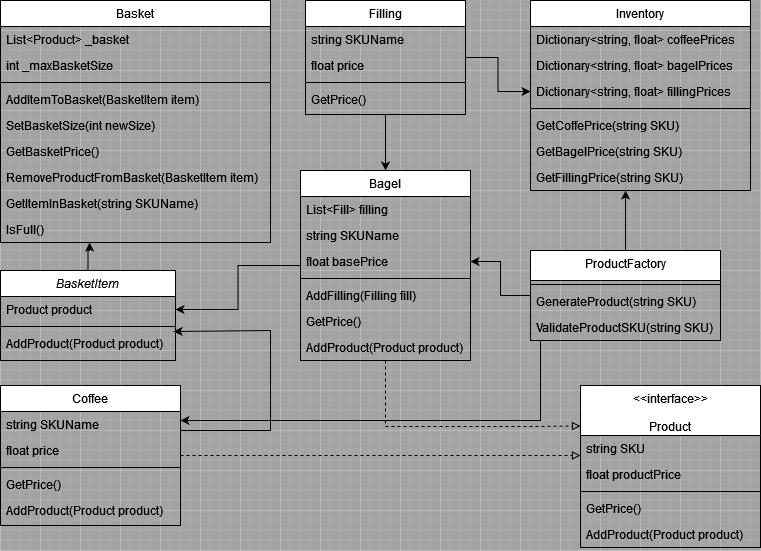

The diagram above was exported from draw.io. Its source (the exported page's mxGraphModel, read from the mxfile embedded in the PNG):
<mxGraphModel dx="2261" dy="774" grid="1" gridSize="10" guides="1" tooltips="1" connect="1" arrows="1" fold="1" page="1" pageScale="1" pageWidth="827" pageHeight="1169" background="#A3A3A3" math="0" shadow="0">
  <root>
    <mxCell id="WIyWlLk6GJQsqaUBKTNV-0" />
    <mxCell id="WIyWlLk6GJQsqaUBKTNV-1" parent="WIyWlLk6GJQsqaUBKTNV-0" />
    <mxCell id="zkfFHV4jXpPFQw0GAbJ--0" value="BasketItem" style="swimlane;fontStyle=2;align=center;verticalAlign=top;childLayout=stackLayout;horizontal=1;startSize=26;horizontalStack=0;resizeParent=1;resizeLast=0;collapsible=1;marginBottom=0;rounded=0;shadow=0;strokeWidth=1;" parent="WIyWlLk6GJQsqaUBKTNV-1" vertex="1">
      <mxGeometry x="-200" y="360" width="175" height="90" as="geometry">
        <mxRectangle x="230" y="140" width="160" height="26" as="alternateBounds" />
      </mxGeometry>
    </mxCell>
    <mxCell id="zkfFHV4jXpPFQw0GAbJ--1" value="Product product" style="text;align=left;verticalAlign=top;spacingLeft=4;spacingRight=4;overflow=hidden;rotatable=0;points=[[0,0.5],[1,0.5]];portConstraint=eastwest;" parent="zkfFHV4jXpPFQw0GAbJ--0" vertex="1">
      <mxGeometry y="26" width="175" height="26" as="geometry" />
    </mxCell>
    <mxCell id="zkfFHV4jXpPFQw0GAbJ--4" value="" style="line;html=1;strokeWidth=1;align=left;verticalAlign=middle;spacingTop=-1;spacingLeft=3;spacingRight=3;rotatable=0;labelPosition=right;points=[];portConstraint=eastwest;" parent="zkfFHV4jXpPFQw0GAbJ--0" vertex="1">
      <mxGeometry y="52" width="175" height="8" as="geometry" />
    </mxCell>
    <mxCell id="zkfFHV4jXpPFQw0GAbJ--5" value="AddProduct(Product product)" style="text;align=left;verticalAlign=top;spacingLeft=4;spacingRight=4;overflow=hidden;rotatable=0;points=[[0,0.5],[1,0.5]];portConstraint=eastwest;" parent="zkfFHV4jXpPFQw0GAbJ--0" vertex="1">
      <mxGeometry y="60" width="175" height="26" as="geometry" />
    </mxCell>
    <mxCell id="ow8EerHqnDMO3mZo1-Sr-30" style="edgeStyle=orthogonalEdgeStyle;rounded=0;orthogonalLoop=1;jettySize=auto;html=1;entryX=1;entryY=0.5;entryDx=0;entryDy=0;" edge="1" parent="WIyWlLk6GJQsqaUBKTNV-1" source="zkfFHV4jXpPFQw0GAbJ--6" target="zkfFHV4jXpPFQw0GAbJ--1">
      <mxGeometry relative="1" as="geometry" />
    </mxCell>
    <mxCell id="ow8EerHqnDMO3mZo1-Sr-34" style="edgeStyle=orthogonalEdgeStyle;rounded=0;orthogonalLoop=1;jettySize=auto;html=1;entryX=0;entryY=0.25;entryDx=0;entryDy=0;endArrow=block;endFill=0;dashed=1;" edge="1" parent="WIyWlLk6GJQsqaUBKTNV-1" source="zkfFHV4jXpPFQw0GAbJ--6" target="zkfFHV4jXpPFQw0GAbJ--13">
      <mxGeometry relative="1" as="geometry">
        <Array as="points">
          <mxPoint x="185" y="516" />
          <mxPoint x="325" y="516" />
        </Array>
      </mxGeometry>
    </mxCell>
    <mxCell id="zkfFHV4jXpPFQw0GAbJ--6" value="Bagel" style="swimlane;fontStyle=0;align=center;verticalAlign=top;childLayout=stackLayout;horizontal=1;startSize=26;horizontalStack=0;resizeParent=1;resizeLast=0;collapsible=1;marginBottom=0;rounded=0;shadow=0;strokeWidth=1;" parent="WIyWlLk6GJQsqaUBKTNV-1" vertex="1">
      <mxGeometry x="100" y="260" width="170" height="190" as="geometry">
        <mxRectangle x="130" y="380" width="160" height="26" as="alternateBounds" />
      </mxGeometry>
    </mxCell>
    <mxCell id="zkfFHV4jXpPFQw0GAbJ--7" value="List&lt;Fill&gt; filling" style="text;align=left;verticalAlign=top;spacingLeft=4;spacingRight=4;overflow=hidden;rotatable=0;points=[[0,0.5],[1,0.5]];portConstraint=eastwest;" parent="zkfFHV4jXpPFQw0GAbJ--6" vertex="1">
      <mxGeometry y="26" width="170" height="26" as="geometry" />
    </mxCell>
    <mxCell id="zkfFHV4jXpPFQw0GAbJ--10" value="string SKUName" style="text;align=left;verticalAlign=top;spacingLeft=4;spacingRight=4;overflow=hidden;rotatable=0;points=[[0,0.5],[1,0.5]];portConstraint=eastwest;fontStyle=0" parent="zkfFHV4jXpPFQw0GAbJ--6" vertex="1">
      <mxGeometry y="52" width="170" height="26" as="geometry" />
    </mxCell>
    <mxCell id="zkfFHV4jXpPFQw0GAbJ--8" value="float basePrice" style="text;align=left;verticalAlign=top;spacingLeft=4;spacingRight=4;overflow=hidden;rotatable=0;points=[[0,0.5],[1,0.5]];portConstraint=eastwest;rounded=0;shadow=0;html=0;" parent="zkfFHV4jXpPFQw0GAbJ--6" vertex="1">
      <mxGeometry y="78" width="170" height="26" as="geometry" />
    </mxCell>
    <mxCell id="zkfFHV4jXpPFQw0GAbJ--9" value="" style="line;html=1;strokeWidth=1;align=left;verticalAlign=middle;spacingTop=-1;spacingLeft=3;spacingRight=3;rotatable=0;labelPosition=right;points=[];portConstraint=eastwest;" parent="zkfFHV4jXpPFQw0GAbJ--6" vertex="1">
      <mxGeometry y="104" width="170" height="8" as="geometry" />
    </mxCell>
    <mxCell id="zkfFHV4jXpPFQw0GAbJ--11" value="AddFilling(Filling fill)" style="text;align=left;verticalAlign=top;spacingLeft=4;spacingRight=4;overflow=hidden;rotatable=0;points=[[0,0.5],[1,0.5]];portConstraint=eastwest;" parent="zkfFHV4jXpPFQw0GAbJ--6" vertex="1">
      <mxGeometry y="112" width="170" height="26" as="geometry" />
    </mxCell>
    <mxCell id="o3fNqnnqayCObzxPTZKO-25" value="GetPrice()" style="text;align=left;verticalAlign=top;spacingLeft=4;spacingRight=4;overflow=hidden;rotatable=0;points=[[0,0.5],[1,0.5]];portConstraint=eastwest;" parent="zkfFHV4jXpPFQw0GAbJ--6" vertex="1">
      <mxGeometry y="138" width="170" height="26" as="geometry" />
    </mxCell>
    <mxCell id="o3fNqnnqayCObzxPTZKO-26" value="AddProduct(Product product)" style="text;align=left;verticalAlign=top;spacingLeft=4;spacingRight=4;overflow=hidden;rotatable=0;points=[[0,0.5],[1,0.5]];portConstraint=eastwest;" parent="zkfFHV4jXpPFQw0GAbJ--6" vertex="1">
      <mxGeometry y="164" width="170" height="26" as="geometry" />
    </mxCell>
    <mxCell id="zkfFHV4jXpPFQw0GAbJ--13" value="&lt;&lt;interface&gt;&gt;&#10;&#10;Product" style="swimlane;fontStyle=0;align=center;verticalAlign=top;childLayout=stackLayout;horizontal=1;startSize=50;horizontalStack=0;resizeParent=1;resizeLast=0;collapsible=1;marginBottom=0;rounded=0;shadow=0;strokeWidth=1;" parent="WIyWlLk6GJQsqaUBKTNV-1" vertex="1">
      <mxGeometry x="380" y="475" width="180" height="162" as="geometry">
        <mxRectangle x="340" y="380" width="170" height="26" as="alternateBounds" />
      </mxGeometry>
    </mxCell>
    <mxCell id="zkfFHV4jXpPFQw0GAbJ--14" value="string SKU" style="text;align=left;verticalAlign=top;spacingLeft=4;spacingRight=4;overflow=hidden;rotatable=0;points=[[0,0.5],[1,0.5]];portConstraint=eastwest;" parent="zkfFHV4jXpPFQw0GAbJ--13" vertex="1">
      <mxGeometry y="50" width="180" height="26" as="geometry" />
    </mxCell>
    <mxCell id="o3fNqnnqayCObzxPTZKO-7" value="float productPrice" style="text;align=left;verticalAlign=top;spacingLeft=4;spacingRight=4;overflow=hidden;rotatable=0;points=[[0,0.5],[1,0.5]];portConstraint=eastwest;" parent="zkfFHV4jXpPFQw0GAbJ--13" vertex="1">
      <mxGeometry y="76" width="180" height="26" as="geometry" />
    </mxCell>
    <mxCell id="zkfFHV4jXpPFQw0GAbJ--15" value="" style="line;html=1;strokeWidth=1;align=left;verticalAlign=middle;spacingTop=-1;spacingLeft=3;spacingRight=3;rotatable=0;labelPosition=right;points=[];portConstraint=eastwest;" parent="zkfFHV4jXpPFQw0GAbJ--13" vertex="1">
      <mxGeometry y="102" width="180" height="8" as="geometry" />
    </mxCell>
    <mxCell id="o3fNqnnqayCObzxPTZKO-8" value="GetPrice()" style="text;align=left;verticalAlign=top;spacingLeft=4;spacingRight=4;overflow=hidden;rotatable=0;points=[[0,0.5],[1,0.5]];portConstraint=eastwest;" parent="zkfFHV4jXpPFQw0GAbJ--13" vertex="1">
      <mxGeometry y="110" width="180" height="26" as="geometry" />
    </mxCell>
    <mxCell id="o3fNqnnqayCObzxPTZKO-9" value="AddProduct(Product product)" style="text;align=left;verticalAlign=top;spacingLeft=4;spacingRight=4;overflow=hidden;rotatable=0;points=[[0,0.5],[1,0.5]];portConstraint=eastwest;" parent="zkfFHV4jXpPFQw0GAbJ--13" vertex="1">
      <mxGeometry y="136" width="180" height="26" as="geometry" />
    </mxCell>
    <mxCell id="zkfFHV4jXpPFQw0GAbJ--17" value="Basket" style="swimlane;fontStyle=0;align=center;verticalAlign=top;childLayout=stackLayout;horizontal=1;startSize=26;horizontalStack=0;resizeParent=1;resizeLast=0;collapsible=1;marginBottom=0;rounded=0;shadow=0;strokeWidth=1;" parent="WIyWlLk6GJQsqaUBKTNV-1" vertex="1">
      <mxGeometry x="-200" y="90" width="270" height="242" as="geometry">
        <mxRectangle x="550" y="140" width="160" height="26" as="alternateBounds" />
      </mxGeometry>
    </mxCell>
    <mxCell id="zkfFHV4jXpPFQw0GAbJ--18" value="List&lt;Product&gt; _basket" style="text;align=left;verticalAlign=top;spacingLeft=4;spacingRight=4;overflow=hidden;rotatable=0;points=[[0,0.5],[1,0.5]];portConstraint=eastwest;" parent="zkfFHV4jXpPFQw0GAbJ--17" vertex="1">
      <mxGeometry y="26" width="270" height="26" as="geometry" />
    </mxCell>
    <mxCell id="zkfFHV4jXpPFQw0GAbJ--19" value="int _maxBasketSize" style="text;align=left;verticalAlign=top;spacingLeft=4;spacingRight=4;overflow=hidden;rotatable=0;points=[[0,0.5],[1,0.5]];portConstraint=eastwest;rounded=0;shadow=0;html=0;" parent="zkfFHV4jXpPFQw0GAbJ--17" vertex="1">
      <mxGeometry y="52" width="270" height="26" as="geometry" />
    </mxCell>
    <mxCell id="zkfFHV4jXpPFQw0GAbJ--23" value="" style="line;html=1;strokeWidth=1;align=left;verticalAlign=middle;spacingTop=-1;spacingLeft=3;spacingRight=3;rotatable=0;labelPosition=right;points=[];portConstraint=eastwest;" parent="zkfFHV4jXpPFQw0GAbJ--17" vertex="1">
      <mxGeometry y="78" width="270" height="8" as="geometry" />
    </mxCell>
    <mxCell id="zkfFHV4jXpPFQw0GAbJ--24" value="AddItemToBasket(BasketItem item)" style="text;align=left;verticalAlign=top;spacingLeft=4;spacingRight=4;overflow=hidden;rotatable=0;points=[[0,0.5],[1,0.5]];portConstraint=eastwest;" parent="zkfFHV4jXpPFQw0GAbJ--17" vertex="1">
      <mxGeometry y="86" width="270" height="26" as="geometry" />
    </mxCell>
    <mxCell id="zkfFHV4jXpPFQw0GAbJ--25" value="SetBasketSize(int newSize)" style="text;align=left;verticalAlign=top;spacingLeft=4;spacingRight=4;overflow=hidden;rotatable=0;points=[[0,0.5],[1,0.5]];portConstraint=eastwest;" parent="zkfFHV4jXpPFQw0GAbJ--17" vertex="1">
      <mxGeometry y="112" width="270" height="26" as="geometry" />
    </mxCell>
    <mxCell id="o3fNqnnqayCObzxPTZKO-1" value="GetBasketPrice()" style="text;align=left;verticalAlign=top;spacingLeft=4;spacingRight=4;overflow=hidden;rotatable=0;points=[[0,0.5],[1,0.5]];portConstraint=eastwest;" parent="zkfFHV4jXpPFQw0GAbJ--17" vertex="1">
      <mxGeometry y="138" width="270" height="26" as="geometry" />
    </mxCell>
    <mxCell id="o3fNqnnqayCObzxPTZKO-2" value="RemoveProductFromBasket(BasketItem item)" style="text;align=left;verticalAlign=top;spacingLeft=4;spacingRight=4;overflow=hidden;rotatable=0;points=[[0,0.5],[1,0.5]];portConstraint=eastwest;" parent="zkfFHV4jXpPFQw0GAbJ--17" vertex="1">
      <mxGeometry y="164" width="270" height="26" as="geometry" />
    </mxCell>
    <mxCell id="o3fNqnnqayCObzxPTZKO-3" value="GetItemInBasket(string SKUName)" style="text;align=left;verticalAlign=top;spacingLeft=4;spacingRight=4;overflow=hidden;rotatable=0;points=[[0,0.5],[1,0.5]];portConstraint=eastwest;" parent="zkfFHV4jXpPFQw0GAbJ--17" vertex="1">
      <mxGeometry y="190" width="270" height="26" as="geometry" />
    </mxCell>
    <mxCell id="o3fNqnnqayCObzxPTZKO-4" value="IsFull()" style="text;align=left;verticalAlign=top;spacingLeft=4;spacingRight=4;overflow=hidden;rotatable=0;points=[[0,0.5],[1,0.5]];portConstraint=eastwest;" parent="zkfFHV4jXpPFQw0GAbJ--17" vertex="1">
      <mxGeometry y="216" width="270" height="26" as="geometry" />
    </mxCell>
    <mxCell id="ow8EerHqnDMO3mZo1-Sr-28" style="edgeStyle=orthogonalEdgeStyle;rounded=0;orthogonalLoop=1;jettySize=auto;html=1;entryX=0.5;entryY=0;entryDx=0;entryDy=0;" edge="1" parent="WIyWlLk6GJQsqaUBKTNV-1" source="o3fNqnnqayCObzxPTZKO-11" target="zkfFHV4jXpPFQw0GAbJ--6">
      <mxGeometry relative="1" as="geometry" />
    </mxCell>
    <mxCell id="ow8EerHqnDMO3mZo1-Sr-41" style="edgeStyle=orthogonalEdgeStyle;rounded=0;orthogonalLoop=1;jettySize=auto;html=1;entryX=0;entryY=0.5;entryDx=0;entryDy=0;" edge="1" parent="WIyWlLk6GJQsqaUBKTNV-1" source="o3fNqnnqayCObzxPTZKO-11" target="o3fNqnnqayCObzxPTZKO-35">
      <mxGeometry relative="1" as="geometry" />
    </mxCell>
    <mxCell id="o3fNqnnqayCObzxPTZKO-11" value="Filling" style="swimlane;fontStyle=0;align=center;verticalAlign=top;childLayout=stackLayout;horizontal=1;startSize=26;horizontalStack=0;resizeParent=1;resizeLast=0;collapsible=1;marginBottom=0;rounded=0;shadow=0;strokeWidth=1;" parent="WIyWlLk6GJQsqaUBKTNV-1" vertex="1">
      <mxGeometry x="105" y="90" width="160" height="114" as="geometry">
        <mxRectangle x="130" y="380" width="160" height="26" as="alternateBounds" />
      </mxGeometry>
    </mxCell>
    <mxCell id="o3fNqnnqayCObzxPTZKO-12" value="string SKUName" style="text;align=left;verticalAlign=top;spacingLeft=4;spacingRight=4;overflow=hidden;rotatable=0;points=[[0,0.5],[1,0.5]];portConstraint=eastwest;" parent="o3fNqnnqayCObzxPTZKO-11" vertex="1">
      <mxGeometry y="26" width="160" height="26" as="geometry" />
    </mxCell>
    <mxCell id="o3fNqnnqayCObzxPTZKO-13" value="float price" style="text;align=left;verticalAlign=top;spacingLeft=4;spacingRight=4;overflow=hidden;rotatable=0;points=[[0,0.5],[1,0.5]];portConstraint=eastwest;fontStyle=0" parent="o3fNqnnqayCObzxPTZKO-11" vertex="1">
      <mxGeometry y="52" width="160" height="26" as="geometry" />
    </mxCell>
    <mxCell id="o3fNqnnqayCObzxPTZKO-15" value="" style="line;html=1;strokeWidth=1;align=left;verticalAlign=middle;spacingTop=-1;spacingLeft=3;spacingRight=3;rotatable=0;labelPosition=right;points=[];portConstraint=eastwest;" parent="o3fNqnnqayCObzxPTZKO-11" vertex="1">
      <mxGeometry y="78" width="160" height="8" as="geometry" />
    </mxCell>
    <mxCell id="o3fNqnnqayCObzxPTZKO-16" value="GetPrice()" style="text;align=left;verticalAlign=top;spacingLeft=4;spacingRight=4;overflow=hidden;rotatable=0;points=[[0,0.5],[1,0.5]];portConstraint=eastwest;" parent="o3fNqnnqayCObzxPTZKO-11" vertex="1">
      <mxGeometry y="86" width="160" height="26" as="geometry" />
    </mxCell>
    <mxCell id="ow8EerHqnDMO3mZo1-Sr-22" style="edgeStyle=orthogonalEdgeStyle;rounded=0;orthogonalLoop=1;jettySize=auto;html=1;dashed=1;endArrow=block;endFill=0;" edge="1" parent="WIyWlLk6GJQsqaUBKTNV-1" source="o3fNqnnqayCObzxPTZKO-18">
      <mxGeometry relative="1" as="geometry">
        <mxPoint x="380" y="545" as="targetPoint" />
        <Array as="points">
          <mxPoint x="380" y="545" />
        </Array>
      </mxGeometry>
    </mxCell>
    <mxCell id="ow8EerHqnDMO3mZo1-Sr-31" style="edgeStyle=orthogonalEdgeStyle;rounded=0;orthogonalLoop=1;jettySize=auto;html=1;entryX=0.989;entryY=0.038;entryDx=0;entryDy=0;entryPerimeter=0;" edge="1" parent="WIyWlLk6GJQsqaUBKTNV-1" source="o3fNqnnqayCObzxPTZKO-18" target="zkfFHV4jXpPFQw0GAbJ--5">
      <mxGeometry relative="1" as="geometry">
        <mxPoint x="-20" y="420" as="targetPoint" />
        <Array as="points">
          <mxPoint x="70" y="520" />
          <mxPoint x="70" y="420" />
        </Array>
      </mxGeometry>
    </mxCell>
    <mxCell id="o3fNqnnqayCObzxPTZKO-18" value="Coffee" style="swimlane;fontStyle=0;align=center;verticalAlign=top;childLayout=stackLayout;horizontal=1;startSize=26;horizontalStack=0;resizeParent=1;resizeLast=0;collapsible=1;marginBottom=0;rounded=0;shadow=0;strokeWidth=1;" parent="WIyWlLk6GJQsqaUBKTNV-1" vertex="1">
      <mxGeometry x="-200" y="475" width="180" height="140" as="geometry">
        <mxRectangle x="130" y="380" width="160" height="26" as="alternateBounds" />
      </mxGeometry>
    </mxCell>
    <mxCell id="o3fNqnnqayCObzxPTZKO-19" value="string SKUName" style="text;align=left;verticalAlign=top;spacingLeft=4;spacingRight=4;overflow=hidden;rotatable=0;points=[[0,0.5],[1,0.5]];portConstraint=eastwest;" parent="o3fNqnnqayCObzxPTZKO-18" vertex="1">
      <mxGeometry y="26" width="180" height="26" as="geometry" />
    </mxCell>
    <mxCell id="o3fNqnnqayCObzxPTZKO-20" value="float price" style="text;align=left;verticalAlign=top;spacingLeft=4;spacingRight=4;overflow=hidden;rotatable=0;points=[[0,0.5],[1,0.5]];portConstraint=eastwest;fontStyle=0" parent="o3fNqnnqayCObzxPTZKO-18" vertex="1">
      <mxGeometry y="52" width="180" height="26" as="geometry" />
    </mxCell>
    <mxCell id="o3fNqnnqayCObzxPTZKO-22" value="" style="line;html=1;strokeWidth=1;align=left;verticalAlign=middle;spacingTop=-1;spacingLeft=3;spacingRight=3;rotatable=0;labelPosition=right;points=[];portConstraint=eastwest;" parent="o3fNqnnqayCObzxPTZKO-18" vertex="1">
      <mxGeometry y="78" width="180" height="8" as="geometry" />
    </mxCell>
    <mxCell id="o3fNqnnqayCObzxPTZKO-23" value="GetPrice()" style="text;align=left;verticalAlign=top;spacingLeft=4;spacingRight=4;overflow=hidden;rotatable=0;points=[[0,0.5],[1,0.5]];portConstraint=eastwest;" parent="o3fNqnnqayCObzxPTZKO-18" vertex="1">
      <mxGeometry y="86" width="180" height="26" as="geometry" />
    </mxCell>
    <mxCell id="o3fNqnnqayCObzxPTZKO-24" value="AddProduct(Product product)" style="text;align=left;verticalAlign=top;spacingLeft=4;spacingRight=4;overflow=hidden;rotatable=0;points=[[0,0.5],[1,0.5]];portConstraint=eastwest;" parent="o3fNqnnqayCObzxPTZKO-18" vertex="1">
      <mxGeometry y="112" width="180" height="26" as="geometry" />
    </mxCell>
    <mxCell id="o3fNqnnqayCObzxPTZKO-31" value="Inventory" style="swimlane;fontStyle=0;align=center;verticalAlign=top;childLayout=stackLayout;horizontal=1;startSize=26;horizontalStack=0;resizeParent=1;resizeLast=0;collapsible=1;marginBottom=0;rounded=0;shadow=0;strokeWidth=1;" parent="WIyWlLk6GJQsqaUBKTNV-1" vertex="1">
      <mxGeometry x="330" y="90" width="220" height="190" as="geometry">
        <mxRectangle x="130" y="380" width="160" height="26" as="alternateBounds" />
      </mxGeometry>
    </mxCell>
    <mxCell id="o3fNqnnqayCObzxPTZKO-32" value="Dictionary&lt;string, float&gt; coffeePrices" style="text;align=left;verticalAlign=top;spacingLeft=4;spacingRight=4;overflow=hidden;rotatable=0;points=[[0,0.5],[1,0.5]];portConstraint=eastwest;" parent="o3fNqnnqayCObzxPTZKO-31" vertex="1">
      <mxGeometry y="26" width="220" height="26" as="geometry" />
    </mxCell>
    <mxCell id="o3fNqnnqayCObzxPTZKO-33" value="Dictionary&lt;string, float&gt; bagelPrices" style="text;align=left;verticalAlign=top;spacingLeft=4;spacingRight=4;overflow=hidden;rotatable=0;points=[[0,0.5],[1,0.5]];portConstraint=eastwest;fontStyle=0" parent="o3fNqnnqayCObzxPTZKO-31" vertex="1">
      <mxGeometry y="52" width="220" height="26" as="geometry" />
    </mxCell>
    <mxCell id="o3fNqnnqayCObzxPTZKO-35" value="Dictionary&lt;string, float&gt; fillingPrices" style="text;align=left;verticalAlign=top;spacingLeft=4;spacingRight=4;overflow=hidden;rotatable=0;points=[[0,0.5],[1,0.5]];portConstraint=eastwest;" parent="o3fNqnnqayCObzxPTZKO-31" vertex="1">
      <mxGeometry y="78" width="220" height="26" as="geometry" />
    </mxCell>
    <mxCell id="o3fNqnnqayCObzxPTZKO-34" value="" style="line;html=1;strokeWidth=1;align=left;verticalAlign=middle;spacingTop=-1;spacingLeft=3;spacingRight=3;rotatable=0;labelPosition=right;points=[];portConstraint=eastwest;" parent="o3fNqnnqayCObzxPTZKO-31" vertex="1">
      <mxGeometry y="104" width="220" height="8" as="geometry" />
    </mxCell>
    <mxCell id="o3fNqnnqayCObzxPTZKO-36" value="GetCoffePrice(string SKU)" style="text;align=left;verticalAlign=top;spacingLeft=4;spacingRight=4;overflow=hidden;rotatable=0;points=[[0,0.5],[1,0.5]];portConstraint=eastwest;fontStyle=0" parent="o3fNqnnqayCObzxPTZKO-31" vertex="1">
      <mxGeometry y="112" width="220" height="26" as="geometry" />
    </mxCell>
    <mxCell id="o3fNqnnqayCObzxPTZKO-37" value="GetBagelPrice(string SKU)" style="text;align=left;verticalAlign=top;spacingLeft=4;spacingRight=4;overflow=hidden;rotatable=0;points=[[0,0.5],[1,0.5]];portConstraint=eastwest;fontStyle=0" parent="o3fNqnnqayCObzxPTZKO-31" vertex="1">
      <mxGeometry y="138" width="220" height="26" as="geometry" />
    </mxCell>
    <mxCell id="o3fNqnnqayCObzxPTZKO-38" value="GetFillingPrice(string SKU)" style="text;align=left;verticalAlign=top;spacingLeft=4;spacingRight=4;overflow=hidden;rotatable=0;points=[[0,0.5],[1,0.5]];portConstraint=eastwest;fontStyle=0" parent="o3fNqnnqayCObzxPTZKO-31" vertex="1">
      <mxGeometry y="164" width="220" height="26" as="geometry" />
    </mxCell>
    <mxCell id="ow8EerHqnDMO3mZo1-Sr-39" style="edgeStyle=orthogonalEdgeStyle;rounded=0;orthogonalLoop=1;jettySize=auto;html=1;" edge="1" parent="WIyWlLk6GJQsqaUBKTNV-1" source="ow8EerHqnDMO3mZo1-Sr-2" target="zkfFHV4jXpPFQw0GAbJ--8">
      <mxGeometry relative="1" as="geometry" />
    </mxCell>
    <mxCell id="ow8EerHqnDMO3mZo1-Sr-40" style="edgeStyle=orthogonalEdgeStyle;rounded=0;orthogonalLoop=1;jettySize=auto;html=1;entryX=1;entryY=0.25;entryDx=0;entryDy=0;" edge="1" parent="WIyWlLk6GJQsqaUBKTNV-1" source="ow8EerHqnDMO3mZo1-Sr-2" target="o3fNqnnqayCObzxPTZKO-18">
      <mxGeometry relative="1" as="geometry">
        <Array as="points">
          <mxPoint x="340" y="510" />
        </Array>
      </mxGeometry>
    </mxCell>
    <mxCell id="ow8EerHqnDMO3mZo1-Sr-2" value="ProductFactory&#10;" style="swimlane;fontStyle=0;align=center;verticalAlign=top;childLayout=stackLayout;horizontal=1;startSize=30;horizontalStack=0;resizeParent=1;resizeLast=0;collapsible=1;marginBottom=0;rounded=0;shadow=0;strokeWidth=1;" vertex="1" parent="WIyWlLk6GJQsqaUBKTNV-1">
      <mxGeometry x="330" y="340" width="190" height="90" as="geometry">
        <mxRectangle x="130" y="380" width="160" height="26" as="alternateBounds" />
      </mxGeometry>
    </mxCell>
    <mxCell id="ow8EerHqnDMO3mZo1-Sr-6" value="" style="line;html=1;strokeWidth=1;align=left;verticalAlign=middle;spacingTop=-1;spacingLeft=3;spacingRight=3;rotatable=0;labelPosition=right;points=[];portConstraint=eastwest;" vertex="1" parent="ow8EerHqnDMO3mZo1-Sr-2">
      <mxGeometry y="30" width="190" height="8" as="geometry" />
    </mxCell>
    <mxCell id="ow8EerHqnDMO3mZo1-Sr-8" value="GenerateProduct(string SKU)" style="text;align=left;verticalAlign=top;spacingLeft=4;spacingRight=4;overflow=hidden;rotatable=0;points=[[0,0.5],[1,0.5]];portConstraint=eastwest;" vertex="1" parent="ow8EerHqnDMO3mZo1-Sr-2">
      <mxGeometry y="38" width="190" height="26" as="geometry" />
    </mxCell>
    <mxCell id="ow8EerHqnDMO3mZo1-Sr-33" value="ValidateProductSKU(string SKU)" style="text;align=left;verticalAlign=top;spacingLeft=4;spacingRight=4;overflow=hidden;rotatable=0;points=[[0,0.5],[1,0.5]];portConstraint=eastwest;" vertex="1" parent="ow8EerHqnDMO3mZo1-Sr-2">
      <mxGeometry y="64" width="190" height="26" as="geometry" />
    </mxCell>
    <mxCell id="ow8EerHqnDMO3mZo1-Sr-37" style="edgeStyle=orthogonalEdgeStyle;rounded=0;orthogonalLoop=1;jettySize=auto;html=1;entryX=0.432;entryY=1;entryDx=0;entryDy=0;entryPerimeter=0;" edge="1" parent="WIyWlLk6GJQsqaUBKTNV-1" source="ow8EerHqnDMO3mZo1-Sr-2" target="o3fNqnnqayCObzxPTZKO-38">
      <mxGeometry relative="1" as="geometry" />
    </mxCell>
    <mxCell id="ow8EerHqnDMO3mZo1-Sr-38" style="edgeStyle=orthogonalEdgeStyle;rounded=0;orthogonalLoop=1;jettySize=auto;html=1;entryX=0.33;entryY=1;entryDx=0;entryDy=0;entryPerimeter=0;" edge="1" parent="WIyWlLk6GJQsqaUBKTNV-1" source="zkfFHV4jXpPFQw0GAbJ--0" target="o3fNqnnqayCObzxPTZKO-4">
      <mxGeometry relative="1" as="geometry" />
    </mxCell>
  </root>
</mxGraphModel>